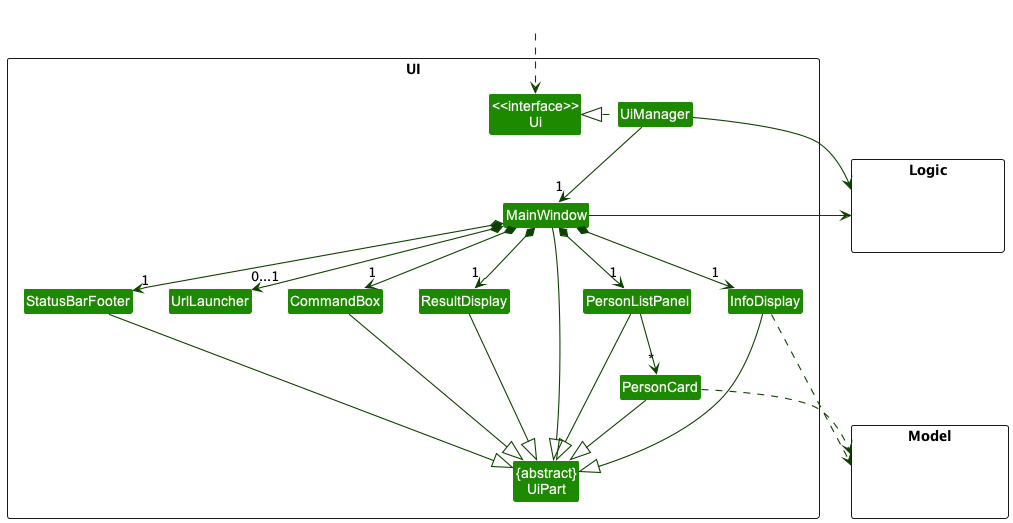

The diagram above was rendered by PlantUML. Its source (embedded in the PNG):
@startuml
!include style.puml
skinparam arrowThickness 1.1
skinparam arrowColor UI_COLOR_T4
skinparam classBackgroundColor UI_COLOR

package UI <<Rectangle>>{
Class "<<interface>>\nUi" as Ui
Class "{abstract}\nUiPart" as UiPart
Class UiManager
Class MainWindow
Class ResultDisplay
Class InfoDisplay
Class UrlLauncher
Class PersonListPanel
Class PersonCard
Class StatusBarFooter
Class CommandBox
}

package Model <<Rectangle>> {
Class HiddenModel #FFFFFF
}

package Logic <<Rectangle>> {
Class HiddenLogic #FFFFFF
}

Class HiddenOutside #FFFFFF
HiddenOutside ..> Ui

UiManager .left.|> Ui
UiManager -down-> "1" MainWindow
MainWindow *-down->  "1" CommandBox
MainWindow *-down-> "1" ResultDisplay
MainWindow *-down-> "1" InfoDisplay
MainWindow *-down-> "1" PersonListPanel
MainWindow *-down-> "1" StatusBarFooter
MainWindow *-down-> "0...1" UrlLauncher

PersonListPanel -down-> "*" PersonCard

MainWindow -left-|> UiPart

ResultDisplay --|> UiPart
InfoDisplay --|> UiPart
CommandBox --|> UiPart
PersonListPanel --|> UiPart
PersonCard --|> UiPart
StatusBarFooter --|> UiPart

PersonCard ..> Model
InfoDisplay ..> Model
UiManager -right-> Logic
MainWindow -left-> Logic

CommandBox -[hidden]left- ResultDisplay
ResultDisplay -[hidden]left- StatusBarFooter
InfoDisplay -[hidden]left- PersonListPanel
UrlLauncher -[hidden]left- StatusBarFooter

MainWindow -[hidden]-|> UiPart
@enduml